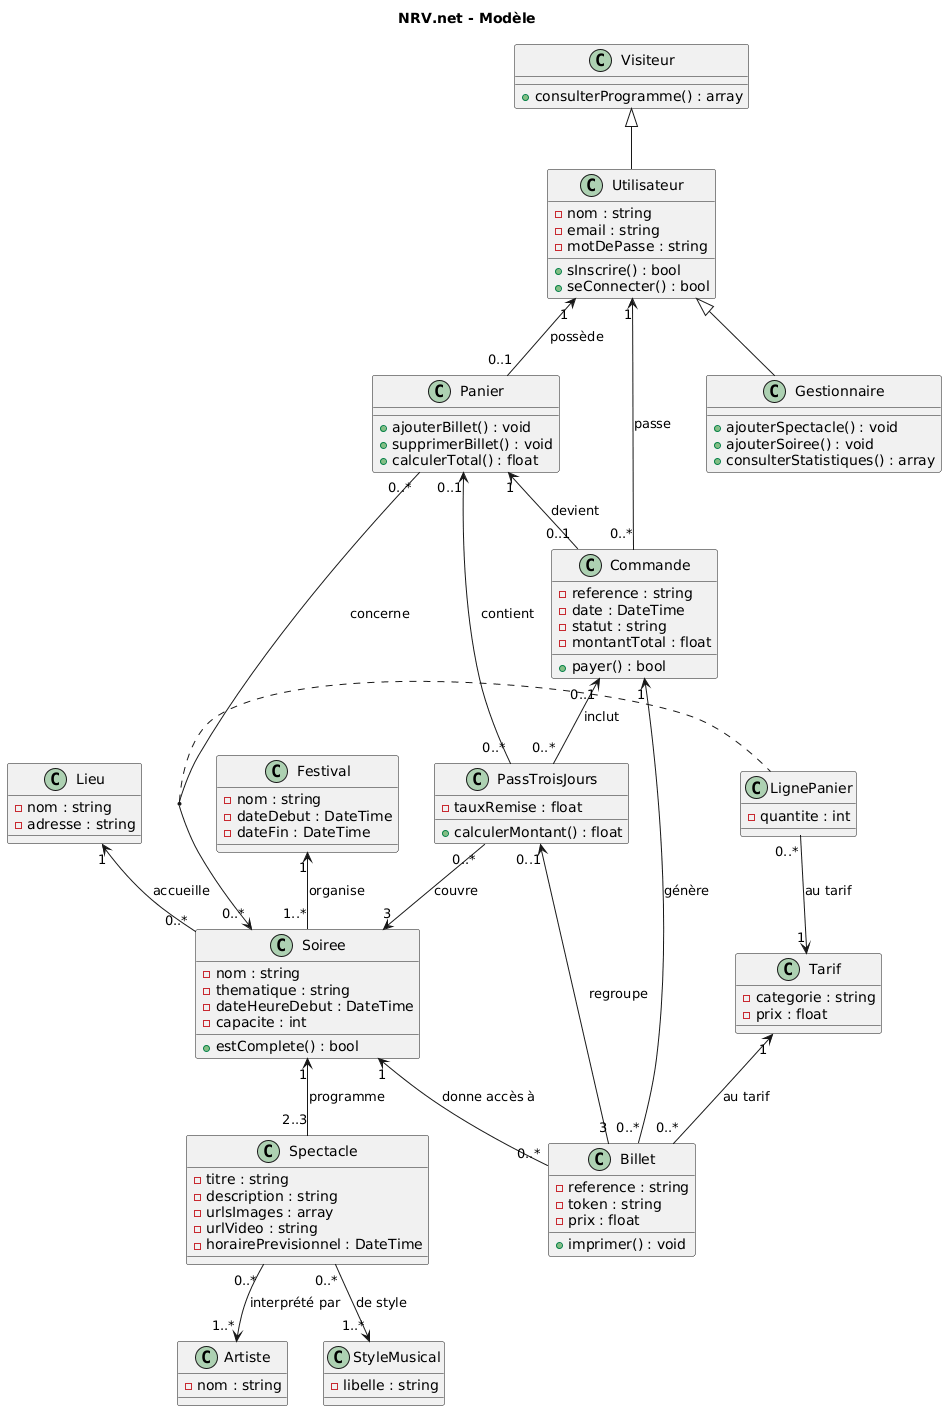

The diagram above was rendered by PlantUML. Its source (embedded in the PNG):
@startuml
title NRV.net - Modèle

class Festival {
  - nom : string
  - dateDebut : DateTime
  - dateFin : DateTime
}

class Soiree {
  - nom : string
  - thematique : string
  - dateHeureDebut : DateTime
  - capacite : int
  + estComplete() : bool
}

class Lieu {
  - nom : string
  - adresse : string
}

class Spectacle {
  - titre : string
  - description : string
  - urlsImages : array
  - urlVideo : string
  - horairePrevisionnel : DateTime
}

class Artiste {
  - nom : string
}

class StyleMusical {
  - libelle : string
}

class Visiteur {
  + consulterProgramme() : array
}

class Utilisateur {
  - nom : string
  - email : string
  - motDePasse : string
  + sInscrire() : bool
  + seConnecter() : bool
}

class Gestionnaire {
  + ajouterSpectacle() : void
  + ajouterSoiree() : void
  + consulterStatistiques() : array
}

class Panier {
  + ajouterBillet() : void
  + supprimerBillet() : void
  + calculerTotal() : float
}

class LignePanier {
  - quantite : int
}

class Tarif {
  - categorie : string
  - prix : float
}

class Commande {
  - reference : string
  - date : DateTime
  - statut : string
  - montantTotal : float
  + payer() : bool
}

class Billet {
  - reference : string
  - token : string
  - prix : float
  + imprimer() : void
}

class PassTroisJours {
  - tauxRemise : float
  + calculerMontant() : float
}

Festival "1" <-- "1..*" Soiree : organise
Lieu "1" <-- "0..*" Soiree : accueille
Soiree "1" <-- "2..3" Spectacle : programme
Spectacle "0..*" --> "1..*" Artiste : interprété par
Spectacle "0..*" --> "1..*" StyleMusical : de style

Visiteur <|-- Utilisateur
Utilisateur <|-- Gestionnaire

Utilisateur "1" <-- "0..1" Panier : possède
Panier "0..*" --> "0..*" Soiree : concerne
(Panier, Soiree) .. LignePanier
LignePanier "0..*" --> "1" Tarif : au tarif
Panier "0..1" <-- "0..*" PassTroisJours : contient
PassTroisJours "0..*" --> "3" Soiree : couvre
Utilisateur "1" <-- "0..*" Commande : passe
Panier "1" <-- "0..1" Commande : devient
Commande "0..1" <-- "0..*" PassTroisJours : inclut
Commande "1" <-- "0..*" Billet : génère
Soiree "1" <-- "0..*" Billet : donne accès à
Tarif "1" <-- "0..*" Billet : au tarif
PassTroisJours "0..1" <-- "3" Billet : regroupe
@enduml